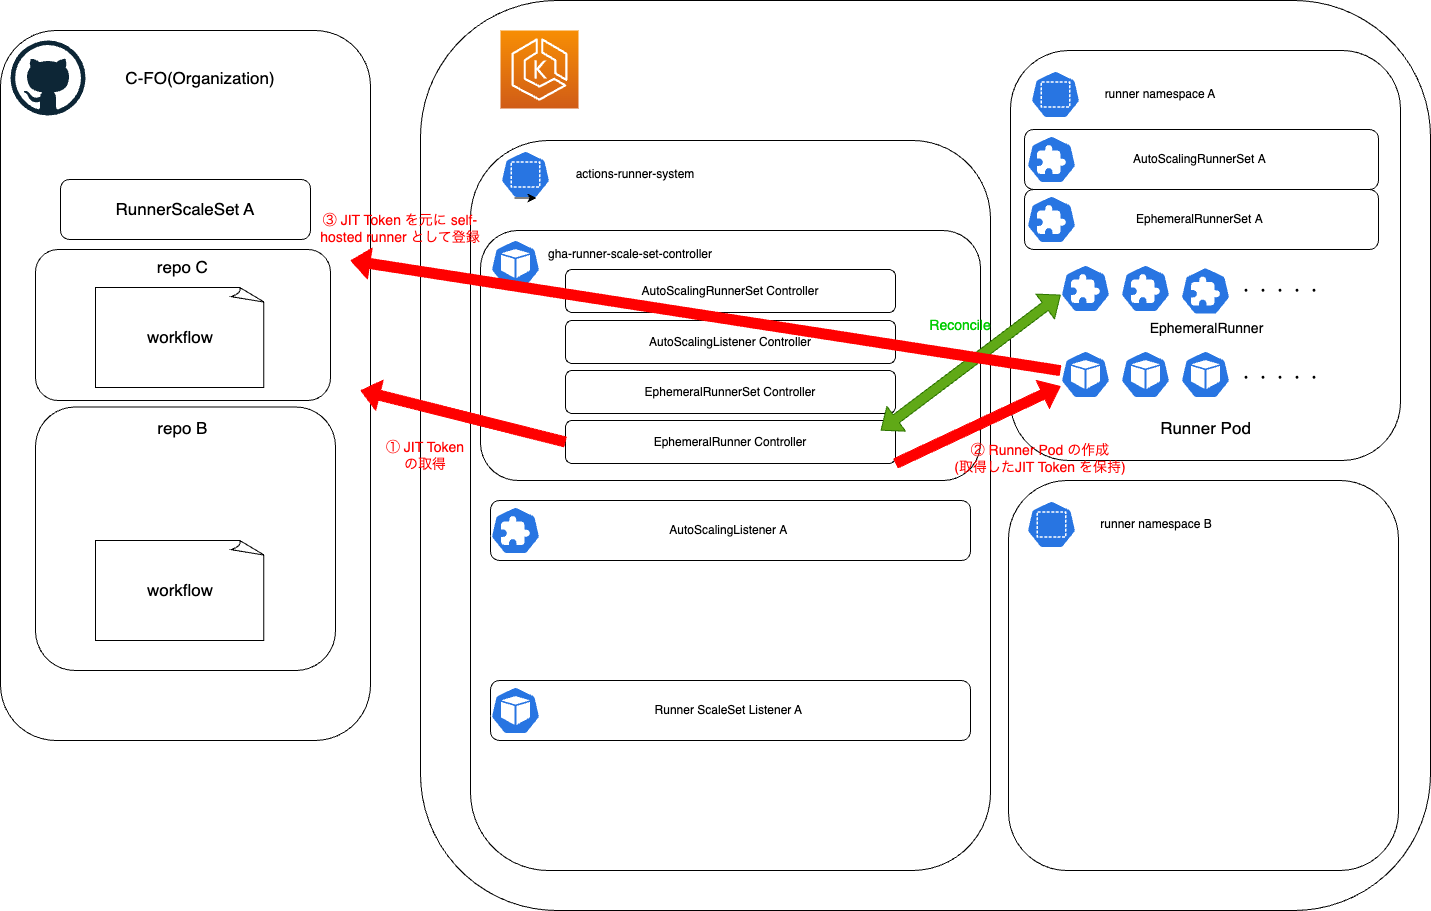

The diagram above was exported from draw.io. Its source (the exported page's mxGraphModel, read from the mxfile embedded in the PNG):
<mxGraphModel dx="1142" dy="1256" grid="1" gridSize="10" guides="1" tooltips="1" connect="1" arrows="1" fold="1" page="1" pageScale="1" pageWidth="827" pageHeight="1169" math="0" shadow="0">
  <root>
    <mxCell id="0" />
    <mxCell id="1" parent="0" />
    <mxCell id="5" value="" style="rounded=1;whiteSpace=wrap;html=1;" parent="1" vertex="1">
      <mxGeometry x="460" y="250" width="1010" height="910" as="geometry" />
    </mxCell>
    <mxCell id="3" value="" style="rounded=1;whiteSpace=wrap;html=1;" parent="1" vertex="1">
      <mxGeometry x="40" y="280" width="370" height="710" as="geometry" />
    </mxCell>
    <mxCell id="2" value="" style="dashed=0;outlineConnect=0;html=1;align=center;labelPosition=center;verticalLabelPosition=bottom;verticalAlign=top;shape=mxgraph.weblogos.github" parent="1" vertex="1">
      <mxGeometry x="50" y="290" width="75" height="75" as="geometry" />
    </mxCell>
    <mxCell id="4" value="" style="sketch=0;points=[[0,0,0],[0.25,0,0],[0.5,0,0],[0.75,0,0],[1,0,0],[0,1,0],[0.25,1,0],[0.5,1,0],[0.75,1,0],[1,1,0],[0,0.25,0],[0,0.5,0],[0,0.75,0],[1,0.25,0],[1,0.5,0],[1,0.75,0]];outlineConnect=0;fontColor=#232F3E;gradientColor=#F78E04;gradientDirection=north;fillColor=#D05C17;strokeColor=#ffffff;dashed=0;verticalLabelPosition=bottom;verticalAlign=top;align=center;html=1;fontSize=12;fontStyle=0;aspect=fixed;shape=mxgraph.aws4.resourceIcon;resIcon=mxgraph.aws4.eks;" parent="1" vertex="1">
      <mxGeometry x="540" y="280" width="78" height="78" as="geometry" />
    </mxCell>
    <mxCell id="8" value="" style="rounded=1;whiteSpace=wrap;html=1;" parent="1" vertex="1">
      <mxGeometry x="510" y="390" width="520" height="730" as="geometry" />
    </mxCell>
    <mxCell id="11" value="" style="rounded=1;whiteSpace=wrap;html=1;" parent="1" vertex="1">
      <mxGeometry x="520" y="480" width="500" height="250" as="geometry" />
    </mxCell>
    <mxCell id="7" value="" style="sketch=0;html=1;dashed=0;whitespace=wrap;fillColor=#2875E2;strokeColor=#ffffff;points=[[0.005,0.63,0],[0.1,0.2,0],[0.9,0.2,0],[0.5,0,0],[0.995,0.63,0],[0.72,0.99,0],[0.5,1,0],[0.28,0.99,0]];verticalLabelPosition=bottom;align=center;verticalAlign=top;shape=mxgraph.kubernetes.icon;prIcon=pod" parent="1" vertex="1">
      <mxGeometry x="530" y="489" width="50" height="48" as="geometry" />
    </mxCell>
    <mxCell id="9" value="" style="sketch=0;html=1;dashed=0;whitespace=wrap;fillColor=#2875E2;strokeColor=#ffffff;points=[[0.005,0.63,0],[0.1,0.2,0],[0.9,0.2,0],[0.5,0,0],[0.995,0.63,0],[0.72,0.99,0],[0.5,1,0],[0.28,0.99,0]];verticalLabelPosition=bottom;align=center;verticalAlign=top;shape=mxgraph.kubernetes.icon;prIcon=ns" parent="1" vertex="1">
      <mxGeometry x="540" y="400" width="50" height="48" as="geometry" />
    </mxCell>
    <mxCell id="10" value="actions-runner-system" style="text;strokeColor=none;align=center;fillColor=none;html=1;verticalAlign=middle;whiteSpace=wrap;rounded=0;" parent="1" vertex="1">
      <mxGeometry x="605" y="409" width="140" height="30" as="geometry" />
    </mxCell>
    <mxCell id="13" value="gha-runner-scale-set-controller" style="text;strokeColor=none;align=center;fillColor=none;html=1;verticalAlign=middle;whiteSpace=wrap;rounded=0;" parent="1" vertex="1">
      <mxGeometry x="580" y="489" width="180" height="30" as="geometry" />
    </mxCell>
    <mxCell id="15" value="AutoScalingRunnerSet Controller" style="rounded=1;whiteSpace=wrap;html=1;" parent="1" vertex="1">
      <mxGeometry x="605" y="519" width="330" height="43" as="geometry" />
    </mxCell>
    <mxCell id="16" value="AutoScalingListener Controller" style="rounded=1;whiteSpace=wrap;html=1;" parent="1" vertex="1">
      <mxGeometry x="605" y="570" width="330" height="43" as="geometry" />
    </mxCell>
    <mxCell id="17" value="EphemeralRunnerSet Controller" style="rounded=1;whiteSpace=wrap;html=1;" parent="1" vertex="1">
      <mxGeometry x="605" y="620" width="330" height="43" as="geometry" />
    </mxCell>
    <mxCell id="18" value="EphemeralRunner Controller" style="rounded=1;whiteSpace=wrap;html=1;" parent="1" vertex="1">
      <mxGeometry x="605" y="670" width="330" height="43" as="geometry" />
    </mxCell>
    <mxCell id="20" value="Runner ScaleSet Listener A&amp;nbsp;" style="rounded=1;whiteSpace=wrap;html=1;" parent="1" vertex="1">
      <mxGeometry x="530" y="930" width="480" height="60" as="geometry" />
    </mxCell>
    <mxCell id="19" value="" style="sketch=0;html=1;dashed=0;whitespace=wrap;fillColor=#2875E2;strokeColor=#ffffff;points=[[0.005,0.63,0],[0.1,0.2,0],[0.9,0.2,0],[0.5,0,0],[0.995,0.63,0],[0.72,0.99,0],[0.5,1,0],[0.28,0.99,0]];verticalLabelPosition=bottom;align=center;verticalAlign=top;shape=mxgraph.kubernetes.icon;prIcon=pod" parent="1" vertex="1">
      <mxGeometry x="530" y="936" width="50" height="48" as="geometry" />
    </mxCell>
    <mxCell id="24" value="&lt;font style=&quot;font-size: 17px;&quot;&gt;C-FO(Organization)&lt;br&gt;&lt;/font&gt;" style="text;strokeColor=none;align=center;fillColor=none;html=1;verticalAlign=middle;whiteSpace=wrap;rounded=0;" parent="1" vertex="1">
      <mxGeometry x="140" y="312.5" width="200" height="30" as="geometry" />
    </mxCell>
    <mxCell id="26" value="" style="rounded=1;whiteSpace=wrap;html=1;" parent="1" vertex="1">
      <mxGeometry x="1050" y="300" width="390" height="410" as="geometry" />
    </mxCell>
    <mxCell id="27" value="" style="sketch=0;html=1;dashed=0;whitespace=wrap;fillColor=#2875E2;strokeColor=#ffffff;points=[[0.005,0.63,0],[0.1,0.2,0],[0.9,0.2,0],[0.5,0,0],[0.995,0.63,0],[0.72,0.99,0],[0.5,1,0],[0.28,0.99,0]];verticalLabelPosition=bottom;align=center;verticalAlign=top;shape=mxgraph.kubernetes.icon;prIcon=ns" parent="1" vertex="1">
      <mxGeometry x="1070" y="320" width="50" height="48" as="geometry" />
    </mxCell>
    <mxCell id="28" style="edgeStyle=none;html=1;exitX=0.28;exitY=0.99;exitDx=0;exitDy=0;exitPerimeter=0;entryX=0.72;entryY=0.99;entryDx=0;entryDy=0;entryPerimeter=0;fontSize=17;" parent="1" source="9" target="9" edge="1">
      <mxGeometry relative="1" as="geometry" />
    </mxCell>
    <mxCell id="29" value="runner namespace A" style="text;strokeColor=none;align=center;fillColor=none;html=1;verticalAlign=middle;whiteSpace=wrap;rounded=0;" parent="1" vertex="1">
      <mxGeometry x="1130" y="329" width="140" height="30" as="geometry" />
    </mxCell>
    <mxCell id="30" value="" style="rounded=1;whiteSpace=wrap;html=1;" parent="1" vertex="1">
      <mxGeometry x="1048" y="730" width="390" height="390" as="geometry" />
    </mxCell>
    <mxCell id="31" value="" style="sketch=0;html=1;dashed=0;whitespace=wrap;fillColor=#2875E2;strokeColor=#ffffff;points=[[0.005,0.63,0],[0.1,0.2,0],[0.9,0.2,0],[0.5,0,0],[0.995,0.63,0],[0.72,0.99,0],[0.5,1,0],[0.28,0.99,0]];verticalLabelPosition=bottom;align=center;verticalAlign=top;shape=mxgraph.kubernetes.icon;prIcon=ns" parent="1" vertex="1">
      <mxGeometry x="1066" y="750" width="50" height="48" as="geometry" />
    </mxCell>
    <mxCell id="32" value="runner namespace B" style="text;strokeColor=none;align=center;fillColor=none;html=1;verticalAlign=middle;whiteSpace=wrap;rounded=0;" parent="1" vertex="1">
      <mxGeometry x="1126" y="759" width="140" height="30" as="geometry" />
    </mxCell>
    <mxCell id="33" value="" style="rounded=1;whiteSpace=wrap;html=1;fontSize=17;" parent="1" vertex="1">
      <mxGeometry x="75" y="656.5" width="300" height="263.5" as="geometry" />
    </mxCell>
    <mxCell id="34" value="&amp;nbsp;repo B" style="text;strokeColor=none;align=center;fillColor=none;html=1;verticalAlign=middle;whiteSpace=wrap;rounded=0;fontSize=17;" parent="1" vertex="1">
      <mxGeometry x="190" y="663" width="60" height="30" as="geometry" />
    </mxCell>
    <mxCell id="37" value="RunnerScaleSet A" style="rounded=1;whiteSpace=wrap;html=1;fontSize=17;" parent="1" vertex="1">
      <mxGeometry x="100" y="429" width="250" height="60" as="geometry" />
    </mxCell>
    <mxCell id="41" value="AutoScalingListener&amp;nbsp;A&amp;nbsp;" style="rounded=1;whiteSpace=wrap;html=1;" parent="1" vertex="1">
      <mxGeometry x="530" y="750" width="480" height="60" as="geometry" />
    </mxCell>
    <mxCell id="43" value="workflow" style="whiteSpace=wrap;html=1;shape=mxgraph.basic.document;fontSize=17;" parent="1" vertex="1">
      <mxGeometry x="135" y="790" width="170" height="100" as="geometry" />
    </mxCell>
    <mxCell id="44" value="" style="sketch=0;html=1;dashed=0;whitespace=wrap;fillColor=#2875E2;strokeColor=#ffffff;points=[[0.005,0.63,0],[0.1,0.2,0],[0.9,0.2,0],[0.5,0,0],[0.995,0.63,0],[0.72,0.99,0],[0.5,1,0],[0.28,0.99,0]];verticalLabelPosition=bottom;align=center;verticalAlign=top;shape=mxgraph.kubernetes.icon;prIcon=crd;fontSize=17;" parent="1" vertex="1">
      <mxGeometry x="530" y="756" width="50" height="48" as="geometry" />
    </mxCell>
    <mxCell id="46" value="AutoScalingRunnerSet&amp;nbsp;A&amp;nbsp;" style="rounded=1;whiteSpace=wrap;html=1;" parent="1" vertex="1">
      <mxGeometry x="1064" y="379" width="354" height="60" as="geometry" />
    </mxCell>
    <mxCell id="47" value="EphemeralRunnerSet&amp;nbsp;A&amp;nbsp;" style="rounded=1;whiteSpace=wrap;html=1;" parent="1" vertex="1">
      <mxGeometry x="1064" y="439" width="354" height="60" as="geometry" />
    </mxCell>
    <mxCell id="56" value="" style="sketch=0;html=1;dashed=0;whitespace=wrap;fillColor=#2875E2;strokeColor=#ffffff;points=[[0.005,0.63,0],[0.1,0.2,0],[0.9,0.2,0],[0.5,0,0],[0.995,0.63,0],[0.72,0.99,0],[0.5,1,0],[0.28,0.99,0]];verticalLabelPosition=bottom;align=center;verticalAlign=top;shape=mxgraph.kubernetes.icon;prIcon=crd;fontSize=17;" parent="1" vertex="1">
      <mxGeometry x="1066" y="385" width="50" height="48" as="geometry" />
    </mxCell>
    <mxCell id="57" value="" style="sketch=0;html=1;dashed=0;whitespace=wrap;fillColor=#2875E2;strokeColor=#ffffff;points=[[0.005,0.63,0],[0.1,0.2,0],[0.9,0.2,0],[0.5,0,0],[0.995,0.63,0],[0.72,0.99,0],[0.5,1,0],[0.28,0.99,0]];verticalLabelPosition=bottom;align=center;verticalAlign=top;shape=mxgraph.kubernetes.icon;prIcon=crd;fontSize=17;" parent="1" vertex="1">
      <mxGeometry x="1066" y="445" width="50" height="48" as="geometry" />
    </mxCell>
    <mxCell id="70" value="" style="rounded=1;whiteSpace=wrap;html=1;fontSize=17;" parent="1" vertex="1">
      <mxGeometry x="75" y="499" width="295" height="151" as="geometry" />
    </mxCell>
    <mxCell id="71" value="workflow" style="whiteSpace=wrap;html=1;shape=mxgraph.basic.document;fontSize=17;" parent="1" vertex="1">
      <mxGeometry x="135" y="537" width="170" height="100" as="geometry" />
    </mxCell>
    <mxCell id="72" value="&amp;nbsp;repo C" style="text;strokeColor=none;align=center;fillColor=none;html=1;verticalAlign=middle;whiteSpace=wrap;rounded=0;fontSize=17;" parent="1" vertex="1">
      <mxGeometry x="190" y="502" width="60" height="30" as="geometry" />
    </mxCell>
    <mxCell id="76" value="" style="shape=flexArrow;endArrow=classic;startArrow=classic;html=1;entryX=0.955;entryY=0.233;entryDx=0;entryDy=0;fillColor=#60a917;strokeColor=#2D7600;entryPerimeter=0;exitX=0.005;exitY=0.63;exitDx=0;exitDy=0;exitPerimeter=0;" edge="1" parent="1" source="85" target="18">
      <mxGeometry width="100" height="100" relative="1" as="geometry">
        <mxPoint x="1070.25" y="486.85599999999977" as="sourcePoint" />
        <mxPoint x="920.1500000000001" y="639.9949999999999" as="targetPoint" />
      </mxGeometry>
    </mxCell>
    <mxCell id="77" value="&lt;font color=&quot;#00cc00&quot; style=&quot;font-size: 14px;&quot;&gt;Reconcile&lt;/font&gt;" style="text;strokeColor=none;align=center;fillColor=none;html=1;verticalAlign=middle;whiteSpace=wrap;rounded=0;" vertex="1" parent="1">
      <mxGeometry x="970" y="559.5" width="60" height="30" as="geometry" />
    </mxCell>
    <mxCell id="79" value="&lt;span style=&quot;font-size: 14px;&quot;&gt;&lt;font color=&quot;#ff0000&quot;&gt;② Runner Pod の作成&lt;br&gt;(取得したJIT Token を保持)&lt;br&gt;&lt;/font&gt;&lt;/span&gt;" style="text;strokeColor=none;align=center;fillColor=none;html=1;verticalAlign=middle;whiteSpace=wrap;rounded=0;" vertex="1" parent="1">
      <mxGeometry x="990" y="693" width="180" height="30" as="geometry" />
    </mxCell>
    <mxCell id="80" value="" style="sketch=0;html=1;dashed=0;whitespace=wrap;fillColor=#2875E2;strokeColor=#ffffff;points=[[0.005,0.63,0],[0.1,0.2,0],[0.9,0.2,0],[0.5,0,0],[0.995,0.63,0],[0.72,0.99,0],[0.5,1,0],[0.28,0.99,0]];verticalLabelPosition=bottom;align=center;verticalAlign=top;shape=mxgraph.kubernetes.icon;prIcon=pod" vertex="1" parent="1">
      <mxGeometry x="1100" y="600" width="50" height="48" as="geometry" />
    </mxCell>
    <mxCell id="81" value="" style="sketch=0;html=1;dashed=0;whitespace=wrap;fillColor=#2875E2;strokeColor=#ffffff;points=[[0.005,0.63,0],[0.1,0.2,0],[0.9,0.2,0],[0.5,0,0],[0.995,0.63,0],[0.72,0.99,0],[0.5,1,0],[0.28,0.99,0]];verticalLabelPosition=bottom;align=center;verticalAlign=top;shape=mxgraph.kubernetes.icon;prIcon=pod" vertex="1" parent="1">
      <mxGeometry x="1160" y="600" width="50" height="48" as="geometry" />
    </mxCell>
    <mxCell id="82" value="" style="sketch=0;html=1;dashed=0;whitespace=wrap;fillColor=#2875E2;strokeColor=#ffffff;points=[[0.005,0.63,0],[0.1,0.2,0],[0.9,0.2,0],[0.5,0,0],[0.995,0.63,0],[0.72,0.99,0],[0.5,1,0],[0.28,0.99,0]];verticalLabelPosition=bottom;align=center;verticalAlign=top;shape=mxgraph.kubernetes.icon;prIcon=pod" vertex="1" parent="1">
      <mxGeometry x="1220" y="600" width="50" height="48" as="geometry" />
    </mxCell>
    <mxCell id="83" value="・・・・・" style="text;strokeColor=none;align=center;fillColor=none;html=1;verticalAlign=middle;whiteSpace=wrap;rounded=0;fontSize=17;" vertex="1" parent="1">
      <mxGeometry x="1290" y="613" width="60" height="30" as="geometry" />
    </mxCell>
    <mxCell id="84" value="Runner Pod" style="text;strokeColor=none;align=center;fillColor=none;html=1;verticalAlign=middle;whiteSpace=wrap;rounded=0;fontSize=17;" vertex="1" parent="1">
      <mxGeometry x="1197.5" y="663" width="95" height="30" as="geometry" />
    </mxCell>
    <mxCell id="85" value="" style="sketch=0;html=1;dashed=0;whitespace=wrap;fillColor=#2875E2;strokeColor=#ffffff;points=[[0.005,0.63,0],[0.1,0.2,0],[0.9,0.2,0],[0.5,0,0],[0.995,0.63,0],[0.72,0.99,0],[0.5,1,0],[0.28,0.99,0]];verticalLabelPosition=bottom;align=center;verticalAlign=top;shape=mxgraph.kubernetes.icon;prIcon=crd;fontSize=17;" vertex="1" parent="1">
      <mxGeometry x="1100" y="514" width="50" height="48" as="geometry" />
    </mxCell>
    <mxCell id="86" value="&lt;font style=&quot;font-size: 14px;&quot;&gt;EphemeralRunner&lt;/font&gt;" style="text;strokeColor=none;align=center;fillColor=none;html=1;verticalAlign=middle;whiteSpace=wrap;rounded=0;fontSize=17;" vertex="1" parent="1">
      <mxGeometry x="1193" y="562" width="107" height="30" as="geometry" />
    </mxCell>
    <mxCell id="87" value="" style="sketch=0;html=1;dashed=0;whitespace=wrap;fillColor=#2875E2;strokeColor=#ffffff;points=[[0.005,0.63,0],[0.1,0.2,0],[0.9,0.2,0],[0.5,0,0],[0.995,0.63,0],[0.72,0.99,0],[0.5,1,0],[0.28,0.99,0]];verticalLabelPosition=bottom;align=center;verticalAlign=top;shape=mxgraph.kubernetes.icon;prIcon=crd;fontSize=17;" vertex="1" parent="1">
      <mxGeometry x="1160" y="514" width="50" height="48" as="geometry" />
    </mxCell>
    <mxCell id="88" value="" style="sketch=0;html=1;dashed=0;whitespace=wrap;fillColor=#2875E2;strokeColor=#ffffff;points=[[0.005,0.63,0],[0.1,0.2,0],[0.9,0.2,0],[0.5,0,0],[0.995,0.63,0],[0.72,0.99,0],[0.5,1,0],[0.28,0.99,0]];verticalLabelPosition=bottom;align=center;verticalAlign=top;shape=mxgraph.kubernetes.icon;prIcon=crd;fontSize=17;" vertex="1" parent="1">
      <mxGeometry x="1220" y="516.5" width="50" height="48" as="geometry" />
    </mxCell>
    <mxCell id="89" value="・・・・・" style="text;strokeColor=none;align=center;fillColor=none;html=1;verticalAlign=middle;whiteSpace=wrap;rounded=0;fontSize=17;" vertex="1" parent="1">
      <mxGeometry x="1290" y="525.5" width="60" height="30" as="geometry" />
    </mxCell>
    <mxCell id="78" value="" style="shape=flexArrow;endArrow=classic;html=1;fontSize=14;fontColor=#00CC00;exitX=1;exitY=1;exitDx=0;exitDy=0;strokeColor=#FF0000;fillColor=#FF0000;" edge="1" parent="1" source="18" target="80">
      <mxGeometry width="50" height="50" relative="1" as="geometry">
        <mxPoint x="1239.9379999999996" y="490" as="sourcePoint" />
        <mxPoint x="1239.9299999999998" y="539.8499999999999" as="targetPoint" />
      </mxGeometry>
    </mxCell>
    <mxCell id="90" value="" style="shape=flexArrow;endArrow=classic;html=1;fontSize=14;fontColor=#00CC00;exitX=0;exitY=0.5;exitDx=0;exitDy=0;strokeColor=#FF0000;fillColor=#FF0000;entryX=0.973;entryY=0.507;entryDx=0;entryDy=0;entryPerimeter=0;" edge="1" parent="1" source="18" target="3">
      <mxGeometry width="50" height="50" relative="1" as="geometry">
        <mxPoint x="425" y="600" as="sourcePoint" />
        <mxPoint x="590" y="522.7105263157894" as="targetPoint" />
      </mxGeometry>
    </mxCell>
    <mxCell id="91" value="&lt;font color=&quot;#ff0000&quot;&gt;&lt;span style=&quot;font-size: 14px;&quot;&gt;① JIT Token の取得&lt;/span&gt;&lt;/font&gt;" style="text;strokeColor=none;align=center;fillColor=none;html=1;verticalAlign=middle;whiteSpace=wrap;rounded=0;" vertex="1" parent="1">
      <mxGeometry x="420" y="690" width="90" height="30" as="geometry" />
    </mxCell>
    <mxCell id="92" value="" style="shape=flexArrow;endArrow=classic;html=1;fontSize=14;fontColor=#00CC00;strokeColor=#FF0000;fillColor=#FF0000;entryX=0.946;entryY=0.324;entryDx=0;entryDy=0;entryPerimeter=0;" edge="1" parent="1" source="80" target="3">
      <mxGeometry width="50" height="50" relative="1" as="geometry">
        <mxPoint x="945" y="723" as="sourcePoint" />
        <mxPoint x="1110" y="645.7105263157894" as="targetPoint" />
      </mxGeometry>
    </mxCell>
    <mxCell id="93" value="&lt;span style=&quot;font-size: 14px;&quot;&gt;&lt;font color=&quot;#ff0000&quot;&gt;③ JIT Token を元に self-hosted runner として登録&lt;br&gt;&lt;/font&gt;&lt;/span&gt;" style="text;strokeColor=none;align=center;fillColor=none;html=1;verticalAlign=middle;whiteSpace=wrap;rounded=0;" vertex="1" parent="1">
      <mxGeometry x="350" y="463" width="180" height="30" as="geometry" />
    </mxCell>
  </root>
</mxGraphModel>